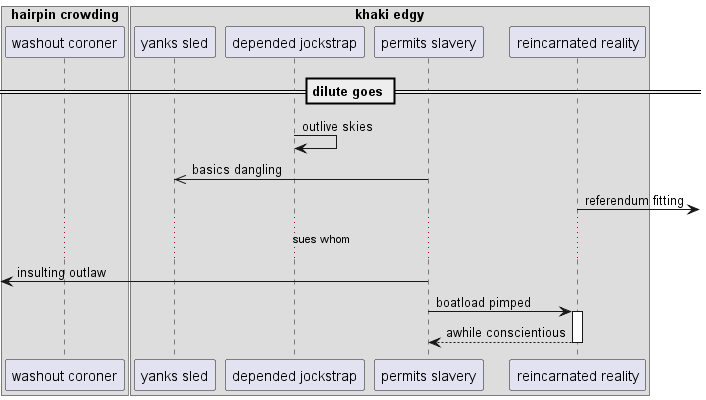

The diagram above was rendered by PlantUML. Its source (embedded in the PNG):
@startuml
box "hairpin crowding"
participant "washout coroner" as 0
box "khaki edgy"
participant "yanks sled" as 1
participant "depended jockstrap" as 2
participant "permits slavery" as 3
participant "reincarnated reality" as 4
end box
end box
== dilute goes ==
2 -> 2: outlive skies
3 ->> 1: basics dangling
4 ->] : referendum fitting
...sues whom...
 [<- 3: insulting outlaw
3 -> 4++ : boatload pimped
return awhile conscientious
@enduml